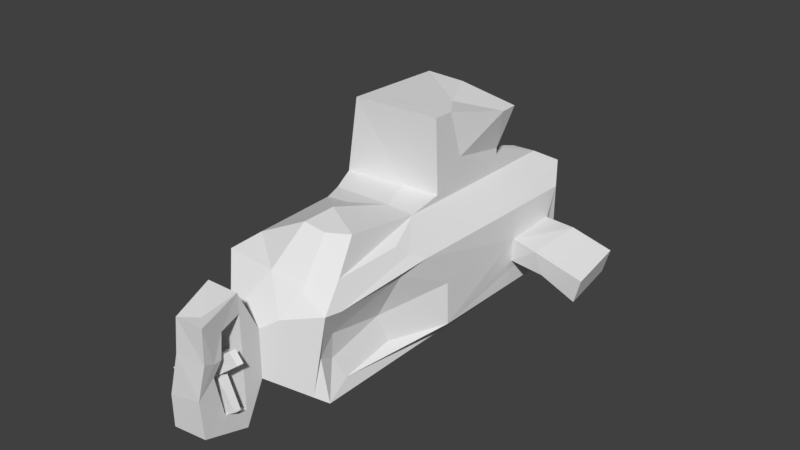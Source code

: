 # Source: submarine_wreck.blend  (saved by Blender 2.77.0; exported with 4.5.12 LTS)
import bpy
from mathutils import Matrix  # noqa: F401  (used for matrix-valued properties, if any)

bpy.ops.wm.read_factory_settings(use_empty=True)
scene = bpy.context.scene
scene.name = 'Scene'

# ---- collections
col_collection_1 = bpy.data.collections.new('Collection 1'); scene.collection.children.link(col_collection_1)

# ---- materials (node trees are filled in below, after node groups)
mat_none = bpy.data.materials.new('None')
mat_none.alpha_threshold = 0.0
mat_none.use_transparent_shadow = False
mat_none.roughness = 0.5

# ---- material node trees

# ---- world
world_world = bpy.data.worlds.new('World'); scene.world = world_world
world_world.color = (0.05088, 0.05088, 0.05088)
world_world.use_sun_shadow = False
world_world.sun_shadow_jitter_overblur = 0.0
world_world.cycles.sampling_method = 'MANUAL'

# ---- meshes
me_cube_001 = bpy.data.meshes.new('Cube.001')
me_cube_001.from_pydata([(-1.261, -22.16, 0.2407), (-2.13, -21.91, 1.794), (-0.7609, -22.09, 1.915), (-2.341, -22.49, 1.717), (-0.9062, -22.75, 1.628), (0.8998, -19.93, -0.2031), (0.2031, -19.93, 0.8998), (0.8733, -22.03, -0.2243), (0.1484, -22.01, 0.7722), (-0.2031, -19.93, -0.8998), (-0.8998, -19.93, 0.2031), (-0.2284, -21.99, -0.8772), (-1.1, -21.89, 0.2279), (0.05228, -22.87, 0.5928), (0.8415, -22.92, -0.2883), (-1.268, -22.48, 0.2137), (-0.2548, -22.66, -0.8344), (0.2031, -24.89, 0.8998), (0.8998, -24.89, -0.2031), (-0.8344, -24.83, 0.2031), (-0.1934, -24.88, -0.8998), (1.323, -22.21, -3.62), (2.374, -22.2, -2.927), (2.333, -22.71, -2.93), (1.291, -22.72, -3.622), (-0.9869, -22.52, 3.397), (-2.159, -22.44, 3.335), (-2.146, -22.97, 3.209), (-0.9677, -23.06, 3.198), (2.94, -22.1, 1.296), (2.186, -22.11, 2.238), (2.07, -22.61, 2.194), (2.804, -22.59, 1.237), (-3.399, -23.12, -0.9184), (-2.792, -22.68, -2.151), (-2.595, -23.26, -2.073), (-3.051, -23.71, -0.8174)], [], [(5, 9, 10, 6), (35, 34, 11, 16), (22, 21, 11, 7), (28, 27, 3, 15, 13, 4), (17, 18, 14, 13), (2, 4, 13, 8), (19, 20, 18, 17), (35, 36, 33, 34), (27, 26, 1, 3), (9, 5, 7, 11), (17, 13, 15, 19), (24, 23, 14, 16), (29, 7, 8, 30), (20, 16, 14, 18), (8, 7, 5, 6), (23, 24, 21, 22), (7, 14, 23, 22), (16, 20, 19, 15), (6, 10, 12, 8), (13, 14, 32, 31), (26, 25, 2, 8, 12, 1), (32, 29, 30, 31), (25, 28, 4, 2), (10, 9, 11, 12), (34, 33, 12, 11), (3, 1, 12, 0, 15), (27, 28, 25, 26), (14, 7, 29, 32), (8, 13, 31, 30), (15, 0, 12, 33, 36), (15, 36, 35, 16), (16, 11, 21, 24)])
_uv = me_cube_001.uv_layers.new(name='UVMap')
_uv.uv.foreach_set('vector', [1.0, 1.0, 0.0, 1.0, 0.0, 0.0, 1.0, 0.0, 1.0, 0.0, 1.0, 1.0, 0.0, 1.0, 0.0, 0.0, 1.0, 0.0, 1.0, 1.0, 0.0, 1.0, 0.0, 0.0, 1.0, 0.0, 1.0, 1.0, 0.5, 1.0, 0.0, 1.0, 0.0, 0.0, 0.5, 0.0, 1.0, 1.0, 0.0, 1.0, 0.0, 0.0, 1.0, 0.0, 0.5, 0.0, 0.5, 1.0, 0.0, 1.0, 0.0, 0.0, 1.0, 0.0, 1.0, 1.0, 0.0, 1.0, 0.0, 0.0, 1.0, 1.0, 0.0, 1.0, 0.0, 0.0, 1.0, 0.0, 1.0, 0.0, 1.0, 1.0, 0.5, 1.0, 0.5, 0.0, 0.0, 1.0, 0.0, 0.0, 1.0, 0.0, 1.0, 1.0, 0.0, 1.0, 0.0, 0.0, 1.0, 0.0, 1.0, 1.0, 1.0, 0.0, 1.0, 1.0, 0.0, 1.0, 0.0, 0.0, 1.0, 1.0, 0.0, 1.0, 0.0, 0.0, 1.0, 0.0, 0.0, 1.0, 0.0, 0.0, 1.0, 0.0, 1.0, 1.0, 1.0, 0.0, 1.0, 1.0, 0.0, 1.0, 0.0, 0.0, 1.0, 1.0, 0.0, 1.0, 0.0, 0.0, 1.0, 0.0, 0.0, 1.0, 0.0, 0.0, 1.0, 0.0, 1.0, 1.0, 1.0, 0.0, 1.0, 1.0, 0.0, 1.0, 0.0, 0.0, 0.0, 1.0, 0.0, 0.0, 1.0, 0.0, 1.0, 1.0, 0.0, 1.0, 0.0, 0.0, 1.0, 0.0, 1.0, 1.0, 1.0, 0.0, 1.0, 1.0, 0.5, 1.0, 0.0, 1.0, 0.0, 0.0, 0.5, 0.0, 0.0, 1.0, 0.0, 0.0, 1.0, 0.0, 1.0, 1.0, 1.0, 0.0, 1.0, 1.0, 0.5, 1.0, 0.5, 0.0, 1.0, 0.0, 1.0, 1.0, 0.0, 1.0, 0.0, 0.0, 1.0, 0.0, 1.0, 1.0, 0.0, 1.0, 0.0, 0.0, 0.5, 0.0, 0.5, 1.0, 0.0, 1.0, 0.0, 0.5, 0.0, 0.0, 1.0, 1.0, 0.0, 1.0, 0.0, 0.0, 1.0, 0.0, 0.0, 1.0, 0.0, 0.0, 1.0, 0.0, 1.0, 1.0, 0.0, 1.0, 0.0, 0.0, 1.0, 0.0, 1.0, 1.0, 0.0, 1.0, 0.0, 0.5, 0.0, 0.0, 1.0, 0.0, 1.0, 1.0, 0.0, 0.0, 1.0, 0.0, 1.0, 1.0, 0.0, 1.0, 0.0, 1.0, 0.0, 0.0, 1.0, 0.0, 1.0, 1.0])
me_cube_001.use_remesh_preserve_volume = False
me_cube_001.use_remesh_preserve_attributes = False
me_cube_001.use_mirror_vertex_groups = False
me_cube_001.update()
me_cube = bpy.data.meshes.new('Cube')
me_cube.from_pydata([(5.478, -6.869, 4.525), (-6.179, 13.0, -0.1988), (4.875, -15.49, -4.988), (4.817, -7.526, 5.314), (3.741, 7.118, 6.927), (3.713, -4.2, 6.4), (3.75, -1.055, 6.966), (2.237, 14.3, 5.469), (-1.283, 12.76, 4.818), (-1.572, 13.73, 3.621), (1.492, 13.08, 6.14), (-0.02289, -12.53, 7.872), (2.157, -12.61, 7.678), (-3.986, -13.31, 6.011), (2.394, -15.52, 4.096), (-6.611, -0.1763, 5.281), (-5.02, 6.931, 6.307), (-6.195, -6.366, 3.864), (-6.638, 4.397, 2.044), (-7.052, -1.418, 3.222), (-7.481, 7.055, 3.615), (-6.734, 6.321, 1.075), (-6.986, 1.276, 2.223), (-5.684, -6.906, -3.937), (-6.741, 7.439, 4.696), (-7.57, 0.3128, 3.757), (-6.612, -12.52, -0.6777), (-6.563, -12.32, 3.72), (-6.149, 3.526, -3.628), (-6.234, 11.57, -1.072), (-6.178, -2.788, -2.985), (3.86, -13.89, 0.1575), (3.829, -14.02, -2.029), (5.0, 15.14, 5.0), (6.324, 12.94, 3.534), (4.904, -2.822, -4.985), (6.249, 13.04, -3.751), (4.596, -13.22, -3.841), (-3.707, 13.0, -6.266), (-0.7106, -12.25, -6.259), (3.75, 13.04, -6.25), (-2.503, -0.4824, -6.615), (-3.794, 7.197, -6.199), (-2.597, -6.427, -6.502), (3.765, -12.29, -6.246), (0.959, 17.07, 3.635), (-1.685, 14.23, 3.215), (-0.4671, -15.78, 4.936), (2.554, -18.11, 2.805), (-5.24, -15.44, 4.986), (1.527, -19.19, 2.177), (4.093, -16.42, -4.278), (-1.496, -19.17, -2.169), (-5.645, -15.38, 1.493), (-0.05664, 18.97, -2.558), (-4.138, 16.36, -0.2378), (-2.928, 18.69, 2.769), (-2.832, 18.47, -2.787), (5.0, 15.14, -5.0), (-5.001, 15.14, -4.999), (2.694, 18.5, -2.687), (-0.2705, 21.24, -0.4989), (-1.028, 21.14, -1.522), (-2.618, 20.14, -0.3792), (-1.364, 21.42, 0.5289), (0.8401, 20.79, 0.7142), (2.467, 18.94, 2.363), (1.175, 20.21, -1.224), (-4.725, 3.243, 11.37), (-5.114, 0.761, 9.917), (0.05181, 11.12, 6.421), (-0.8701, -6.839, 7.119), (0.3789, -9.764, 8.189), (1.453, -4.595, 6.773), (-5.58, 0.8135, 6.553), (-4.046, -4.497, 6.661), (-3.688, -6.059, 6.436), (-5.293, -1.733, 6.814), (1.752, 3.31, 13.36), (-3.683, 7.113, 13.71), (3.76, 0.5252, 13.72), (3.777, 1.851, 9.412), (5.077, 5.949, 12.5), (5.053, 7.556, 12.51), (3.677, 7.179, 8.428), (-4.865, 7.102, 6.918), (-0.1847, 7.221, 13.56), (0.3192, -1.216, 6.949), (3.743, -1.361, 13.74), (1.012, -23.93, 5.212), (1.527, -20.91, -5.691), (-1.527, -20.92, -5.76), (-9.143, 9.119, 0.5192), (-7.832, 10.27, -1.221), (-11.75, 6.875, -2.743), (6.254, -2.754, 0.4848), (3.784, -8.612, -0.8205), (6.483, 6.255, 0.963), (5.277, -7.47, 2.882), (6.277, 11.55, -1.248), (-6.246, 11.46, 1.382), (-6.23, 6.461, -1.287), (-6.232, -6.657, 0.09499), (6.304, 5.61, 3.682), (6.175, -5.378, 3.869), (6.493, 11.48, 1.066), (-12.02, 6.484, -0.9996), (12.39, 11.65, -2.427), (13.17, 11.38, 0.002347), (-12.07, 11.78, -1.347), (-12.36, 11.39, 0.8261), (9.562, 6.223, -1.517), (9.226, 11.38, -1.07), (8.951, 5.919, 0.6492), (9.475, 11.13, 1.124), (-0.1969, -24.01, -4.595), (-1.524, -20.93, 4.289), (1.521, -20.94, 4.312), (1.844, -22.94, 3.914), (-1.526, -20.95, 5.969), (1.489, -20.97, 6.021), (-1.525, -23.05, -3.379), (-1.526, -20.93, -4.056), (-1.511, -25.26, -4.531), (2.072, -24.03, 1.831), (1.562, -25.27, -0.9293), (2.006, -23.3, 1.806), (-1.114, -22.95, 3.85), (-1.502, -23.66, -0.5245), (-1.162, -23.93, 0.5253), (-0.9373, -23.52, 1.335), (-1.528, -25.27, -1.688), (-0.5762, -24.87, 5.097), (-0.7368, -25.04, 2.074), (2.183, -24.98, 2.276), (4.468, -8.241, -3.131), (6.224, -2.555, -3.515), (-5.814, 12.57, 3.102), (1.527, -19.19, -2.175), (12.66, 6.568, -3.166), (-3.751, -12.28, -6.251), (-4.978, -15.47, -5.006), (3.75, 13.03, 6.25), (-4.196, -1.804, 13.75), (-1.518, -19.15, 2.199), (-4.135, 10.97, 6.395), (-6.252, 13.03, -3.748), (-3.875, 13.68, 3.572), (-0.7951, 19.55, 2.506), (4.165, -15.57, -1.145), (4.878, -13.94, 2.487), (13.42, 6.245, -0.7553), (4.23, -13.44, 4.778), (1.526, -25.01, -4.418), (1.522, -22.99, -3.381), (1.527, -20.93, -4.045), (1.777, -23.93, 0.5331), (4.769, -15.56, 2.699), (-4.18, 14.21, 3.18), (3.666, -11.26, 7.47), (-3.388, 12.64, 5.274), (-6.266, -12.28, -3.75), (6.339, 6.322, -1.249), (2.255, -24.97, 5.282), (-1.572, 13.73, 3.621), (-3.916, 13.73, 3.621), (-1.729, 14.25, 3.308), (-4.229, 14.25, 3.308)], [], [(11, 47, 14, 12), (103, 0, 104), (1, 59, 146), (1, 137, 158), (39, 141, 140), (2, 39, 44), (152, 157, 3), (5, 33, 142), (3, 5, 152), (4, 5, 142), (142, 33, 7), (7, 9, 8), (7, 46, 9), (8, 147, 160), (7, 10, 142), (12, 14, 157, 152), (18, 20, 100, 21), (12, 152, 159), (16, 24, 15), (147, 158, 24), (15, 17, 76), (17, 49, 13), (19, 17, 25), (18, 19, 20), (19, 25, 20), (28, 41, 43, 23), (25, 15, 24, 20), (23, 141, 161), (20, 24, 158, 137), (31, 150, 157, 149), (15, 25, 17), (26, 53, 27), (53, 49, 27), (101, 29, 28), (28, 30, 101), (28, 23, 30), (148, 56, 158, 46), (32, 2, 37), (33, 34, 36), (35, 36, 136), (39, 43, 41), (39, 140, 43), (41, 42, 38), (59, 58, 40), (42, 59, 38), (148, 46, 45), (48, 47, 144, 50), (45, 33, 66), (52, 141, 2), (2, 51, 138), (2, 138, 52), (48, 14, 47), (48, 157, 14), (47, 49, 144), (120, 50, 144, 119), (51, 2, 149), (48, 51, 157), (48, 50, 138), (144, 49, 53), (53, 141, 52), (58, 59, 54, 60), (54, 57, 62), (54, 62, 67), (57, 59, 55), (55, 158, 56), (55, 56, 63), (55, 63, 57), (74, 69, 68, 85), (61, 62, 64), (61, 65, 67), (62, 57, 63), (63, 56, 64), (64, 56, 148), (148, 65, 64), (66, 67, 65), (145, 70, 8, 160), (68, 79, 85), (69, 74, 77), (68, 69, 143), (77, 143, 69), (143, 79, 68), (70, 10, 8), (72, 76, 13, 11), (5, 73, 72, 159), (87, 73, 5, 6), (11, 12, 72), (78, 79, 143, 80), (71, 73, 75), (87, 77, 75), (145, 160, 16), (74, 76, 75), (74, 75, 77), (74, 85, 16), (78, 82, 83, 86), (81, 80, 88, 6), (81, 6, 4), (81, 84, 82), (83, 84, 85, 79), (122, 116, 144, 52), (83, 79, 86), (87, 88, 143), (50, 117, 155, 138), (122, 52, 91), (136, 95, 96, 135), (50, 120, 117), (89, 163, 120), (90, 91, 52), (106, 21, 92), (93, 109, 29), (93, 101, 94), (96, 98, 31), (95, 104, 98), (135, 96, 32, 37), (31, 32, 96), (102, 23, 161, 26), (97, 136, 162), (99, 36, 34), (100, 137, 1), (1, 146, 29), (135, 37, 136), (36, 99, 136), (136, 99, 162), (30, 23, 102), (114, 112, 99, 105), (102, 17, 19), (26, 27, 102), (101, 102, 22), (101, 22, 21), (102, 19, 22), (104, 150, 98), (103, 104, 97), (97, 105, 103), (162, 113, 97), (111, 151, 113), (119, 116, 127, 132), (114, 108, 107), (109, 110, 100), (100, 29, 109), (101, 21, 106), (111, 112, 107), (114, 105, 97), (113, 151, 114), (114, 151, 108), (121, 91, 123), (115, 91, 90), (121, 154, 155, 122), (116, 155, 117), (89, 119, 132), (126, 156, 129, 130), (90, 154, 153), (124, 125, 156), (130, 127, 126), (164, 166, 167, 165), (127, 130, 132), (154, 128, 129), (129, 156, 154), (118, 120, 163), (124, 156, 126), (129, 128, 131), (130, 133, 132), (132, 163, 89), (133, 131, 125), (123, 153, 125), (134, 163, 132), (103, 33, 0), (104, 0, 150), (33, 103, 34), (1, 55, 59), (39, 2, 141), (5, 3, 0), (5, 0, 33), (152, 5, 159), (5, 4, 6), (8, 9, 147), (10, 7, 8), (11, 13, 47), (47, 13, 49), (16, 147, 24), (76, 17, 13), (74, 15, 76), (15, 74, 16), (147, 16, 160), (18, 22, 19), (100, 20, 137), (22, 18, 21), (41, 28, 42), (28, 59, 42), (23, 43, 141), (59, 28, 146), (49, 17, 27), (26, 141, 53), (141, 26, 161), (28, 29, 146), (31, 149, 32), (32, 149, 2), (33, 36, 58), (2, 35, 37), (37, 35, 136), (39, 38, 40), (40, 44, 39), (38, 39, 41), (40, 38, 59), (141, 43, 140), (40, 36, 44), (44, 36, 35), (44, 35, 2), (58, 36, 40), (45, 46, 7), (45, 7, 33), (148, 45, 66), (0, 3, 157, 150), (51, 149, 157), (51, 48, 138), (52, 144, 53), (60, 54, 67), (55, 1, 158), (66, 58, 60), (33, 58, 66), (54, 59, 57), (62, 61, 67), (65, 61, 64), (62, 63, 64), (65, 148, 66), (67, 66, 60), (10, 70, 142), (70, 85, 4), (70, 145, 85), (142, 70, 4), (72, 71, 76), (73, 71, 72), (72, 12, 159), (71, 75, 76), (73, 87, 75), (145, 16, 85), (79, 78, 86), (80, 143, 88), (78, 80, 82), (83, 82, 84), (84, 81, 4), (80, 81, 82), (84, 4, 85), (143, 77, 87), (87, 6, 88), (116, 119, 144), (138, 155, 90), (90, 52, 138), (100, 92, 21), (92, 100, 110), (106, 92, 110), (93, 29, 101), (93, 94, 109), (96, 95, 98), (31, 98, 150), (97, 95, 136), (104, 95, 97), (99, 34, 105), (100, 1, 29), (101, 30, 102), (102, 27, 17), (103, 105, 34), (106, 110, 94), (94, 110, 109), (151, 107, 108), (107, 151, 139), (113, 162, 111), (111, 139, 151), (112, 114, 107), (94, 101, 106), (99, 112, 162), (112, 111, 162), (111, 107, 139), (113, 114, 97), (91, 121, 122), (120, 118, 117), (115, 90, 153), (91, 115, 123), (116, 122, 155), (116, 117, 118), (116, 118, 127), (119, 89, 120), (154, 90, 155), (123, 115, 153), (125, 153, 154), (125, 124, 134), (134, 124, 163), (126, 127, 118), (154, 156, 125), (154, 121, 128), (124, 118, 163), (118, 124, 126), (128, 121, 123), (129, 131, 133), (131, 128, 123), (130, 129, 133), (134, 132, 133), (125, 131, 123), (133, 125, 134)])
_k = set([(2, 37), (8, 10), (27, 49), (51, 138), (52, 141), (56, 64), (59, 146), (99, 105), (99, 162), (108, 151), (113, 151), (137, 158), (140, 141), (141, 161), (145, 160), (147, 158), (147, 160), (150, 157), (152, 157), (152, 159), (165, 167), (166, 167)])
me_cube.attributes.new('sharp_edge', 'BOOLEAN', 'EDGE').data.foreach_set('value', [ (min(e.vertices), max(e.vertices)) in _k for e in me_cube.edges])
_uv = me_cube.uv_layers.new(name='UVMap')
_uv.uv.foreach_set('vector', [0.5379, 0.4581, 0.7105, 0.4965, 0.7007, 0.75, 0.5381, 0.75, 0.2806, 0.9944, 0.7269, 0.8257, 0.7273, 0.9432, 0.9869, 0.487, 0.6522, 0.0, 1.0, 0.0, 0.9869, 0.487, 0.9996, 1.0, 0.6548, 0.9845, -4.427e-06, 0.5897, 0.3504, 1.0, -0.0001112, 1.0, 0.349, -2.676e-06, -4.427e-06, 0.5897, 0.0, 0.0, 0.9545, 0.3396, 0.9545, 0.6613, 0.7272, 0.6011, 1.257, -0.1534, 0.0455, 0.6875, 0.0455, 0.1309, 0.7272, 0.6011, 1.257, -0.1534, 0.9545, 0.3396, 4.628e-05, 5.444e-06, 1.257, -0.1534, 0.0455, 0.1309, 0.6577, 1.0, 0.491, 1.0, 0.5084, 0.6845, 0.5084, 0.6845, 0.5327, 0.25, 0.633, 0.25, 0.5084, 0.6845, 0.4899, 0.25, 0.5327, 0.25, 0.633, 0.25, 0.5336, 0.0, 0.6577, 0.0, 0.5084, 0.6845, 0.6559, 0.6996, 0.6577, 1.0, 0.5381, 0.75, 0.7007, 0.75, 0.6978, 1.0, 0.5843, 1.0, 0.358, 0.7783, 0.2647, 0.9761, 0.1049, 0.6682, 0.2872, 0.6707, 0.5381, 0.75, 0.5843, 1.0, 0.4708, 1.0, 0.7297, 0.1916, 0.7272, 0.7543, 0.5, 0.5759, 0.9545, 0.5453, 0.9545, 0.6879, 0.7272, 0.7543, 0.5, 0.5759, 0.2728, 0.9751, 0.2446, 0.1462, 0.2728, 0.9751, 0.0455, 0.6909, 0.0455, 0.3461, 0.5599, 0.897, 0.7393, 0.9812, 0.5, 0.9938, 0.358, 0.7783, 0.5599, 0.897, 0.2647, 0.9761, 0.5599, 0.897, 0.5, 0.9938, 0.2647, 0.9761, 0.3658, 1.018, 0.5, 0.04971, 0.7257, 0.01549, 0.7257, 0.9693, 0.5, 0.9938, 0.5, 0.5759, 0.7272, 0.7543, 0.7272, 0.9686, 0.7257, 0.9693, 0.9514, 0.4972, 0.9514, 1.0, 0.7272, 0.9686, 0.7272, 0.7543, 0.9545, 0.6879, 0.9544, 0.9997, 0.1293, 0.3068, 0.1654, 0.0, 0.3883, 0.0, 0.3512, 0.5037, 0.5, 0.5759, 0.5, 0.9938, 0.2728, 0.9751, 0.04306, 0.3953, 0.3454, 0.6549, 0.006549, 0.9919, 0.3454, 0.6549, 0.3475, 1.0, 0.006549, 0.9919, 0.2881, 0.3362, 0.1039, 0.3302, 0.3864, 0.01463, 0.3864, 0.01463, 0.6107, 0.111, 0.2881, 0.3362, 0.3864, 0.01463, 0.7404, 0.01958, 0.6107, 0.111, 0.1908, 0.3583, 0.2245, 0.0, 0.4909, 0.0, 0.4899, 0.25, 0.111, 0.75, 0.3533, 1.0, 0.05214, 1.0, 0.3206, 0.9878, -1.266e-05, 0.975, 2.15e-08, -6.319e-05, 0.5936, 0.463, 0.0489, 2.701e-07, 0.5785, 0.0, 0.9574, 0.5897, 0.7287, 0.9994, 0.5, 0.9988, 0.9574, 0.5897, 0.9574, 1.0, 0.7287, 0.9994, 0.5, 0.9988, 0.2713, 1.0, 0.04402, 0.9984, 0.4111, -8.182e-05, 0.4111, 1.0, -7.198e-07, 1.0, 0.2743, 0.06331, 0.0486, 0.5, 0.0486, 1.751e-06, 0.1908, 0.3583, 0.4899, 0.25, 0.3049, 0.638, 0.8759, 0.9965, 0.7105, 0.4965, 0.9516, 1.334e-06, 0.9532, 0.9999, 0.3049, 0.638, 0.491, 1.0, 0.1758, 1.0, 1.001, 1.0, 0.3504, 1.0, 0.349, -2.676e-06, 0.349, -2.676e-06, 0.5108, 0.0, 1.0, 7.804e-08, 0.349, -2.676e-06, 1.0, 1.0, 1.001, 1.0, 0.8759, 0.9965, 0.7007, 0.75, 0.7105, 0.4965, 0.8759, 0.9965, 0.6978, 1.0, 0.7007, 0.75, 0.7105, 0.4965, 0.6888, -0.0007597, 0.9516, 1.334e-06, 0.9999, 9.331e-05, 1.768e-08, 2.171e-07, -3.783e-06, 1.0, 0.9993, 0.9905, 0.5108, 0.9955, 0.3533, 1.0, 0.3512, 0.5037, 0.8127, -7.066e-06, 0.5108, 0.9955, 0.3883, 0.0, 0.8127, -7.066e-06, 1.0, 4.393e-07, 1.0, 1.0, 0.9962, 1.0, 0.3475, 1.0, 0.3454, 0.6549, 0.3454, 0.6549, 0.3525, -1.815e-05, 1.001, -9.515e-05, 0.4111, 1.0, 0.4111, -8.182e-05, 0.828, 0.5081, 0.7892, 0.9999, 0.828, 0.5081, 0.7725, 0.003127, 0.9548, 0.04509, 0.828, 0.5081, 0.9548, 0.04509, 0.9455, 1.0, 0.2679, -0.02708, 0.6522, 0.0, 0.5143, 0.4724, 0.5143, 0.4724, 0.6548, 0.9845, 0.318, 0.9976, 0.5143, 0.4724, 0.318, 0.9976, 0.2307, 0.5566, 0.5143, 0.4724, 0.2307, 0.5566, 0.2679, -0.02708, 0.5931, 0.0544, 0.7452, 0.4096, 0.392, 0.6998, -0.0003138, 0.0004419, 0.6148, 0.5729, 0.9555, 0.1315, 1.0, 0.959, 0.6148, 0.5729, 0.1752, 0.9916, 0.0, 0.1085, 0.04331, 0.1562, 0.2679, -0.02708, 0.2307, 0.5566, 0.2307, 0.5566, 0.318, 0.9976, 0.06187, 0.9685, 0.05333, 0.0, 0.2245, 0.0, 0.1908, 0.3583, 0.1908, 0.3583, 0.04073, 0.8286, 0.05333, 0.0, 0.7259, 0.9052, 0.9519, 0.1107, 0.9631, 0.9881, 0.7717, 0.0, 0.751, 0.4872, 0.633, 0.25, 0.6577, 0.0, 0.392, 0.6998, 0.002586, 0.9992, -0.0003138, 0.0004419, 0.7452, 0.4096, 0.5931, 0.0544, 1.0, 0.002841, 0.392, 0.6998, 0.7452, 0.4096, 0.9993, 0.998, 1.0, 0.002841, 0.9993, 0.998, 0.7452, 0.4096, 0.9993, 0.998, 0.002586, 0.9992, 0.392, 0.6998, 0.751, 0.4872, 0.6559, 0.6996, 0.633, 0.25, 0.4011, 0.553, 0.3567, 0.0, 0.5837, 0.0325, 0.5379, 0.4581, 0.2297, 1.0, 0.1816, 0.7489, 0.4011, 0.553, 0.4708, 1.0, 0.0394, 0.4581, 0.1816, 0.7489, 0.2297, 1.0, 0.0394, 1.0, 0.5379, 0.4581, 0.5381, 0.75, 0.4011, 0.553, 0.6576, 0.5484, 0.0003697, 0.9974, 0.005827, 0.0006831, 0.9991, 0.2462, 0.2805, 0.3848, 0.1816, 0.7489, 0.16, 0.04897, 0.0394, 0.4581, 0.0394, 0.0, 0.16, 0.04897, 0.9705, 0.08499, 0.9545, 0.1309, 0.7297, 0.1916, 0.5931, 0.0544, 0.2446, 0.1462, 0.09224, 0.04331, 0.5931, 0.0544, 0.09224, 0.04331, 0.05448, 0.006973, 0.5931, 0.0544, 1.0, 0.000489, 0.7297, 0.1916, 0.6576, 0.5484, 1.001, 0.75, 0.9991, 1.0, 0.4104, 1.0, 0.622, 0.3561, -0.001685, 0.2462, 0.001327, 0.0, 0.9929, -5.047e-08, 0.622, 0.3561, 0.9929, -5.047e-08, 1.0, 1.0, 0.622, 0.3561, 0.75, 0.9997, -0.000894, 0.75, 0.0008675, 0.9922, 0.000475, 0.25, 1.0, 0.000489, 1.0, 0.9995, 0.1651, 2.196e-07, 0.8349, 1.009e-05, 0.9962, 1.0, 1.389e-07, 1.0, 0.0008675, 0.9922, 1.0, 0.9995, 0.5896, 1.0, 0.9276, 0.4952, 0.001455, 0.9987, 0.002339, 0.004075, 1.0, 4.393e-07, 0.835, 1.0, 0.165, 1.0, -5.71e-07, -7.302e-07, 0.1651, 2.196e-07, 1.389e-07, 1.0, 0.0, 0.00164, 0.5945, 0.947, 0.6201, 0.4368, 0.7861, 0.6093, 0.7859, 0.9173, 1.0, 4.393e-07, 0.9987, 0.9946, 0.835, 1.0, 0.612, 0.359, 0.9861, 0.01456, 0.9987, 0.9946, 0.002003, 0.9988, 0.001218, 0.0004241, 1.001, -9.515e-05, 0.9983, 0.9701, 0.0003588, 0.9954, 0.4658, 0.521, 0.348, 0.6225, 0.9969, 1.0, 0.0, 0.9967, 0.348, 0.6225, 7.749e-05, 0.0, 0.9992, 0.0293, 0.7861, 0.6093, 0.7863, 0.1093, 0.9522, 0.4503, 0.6201, 0.4368, 0.6921, 0.026, 0.7863, 0.1093, 0.7859, 0.9173, 0.7861, 0.6093, 0.952, 0.7499, 0.9519, 0.9997, 0.9522, 0.4503, 0.952, 0.7499, 0.7861, 0.6093, 0.781, 0.5486, 0.7404, 0.01958, 0.9525, 0.0003, 0.9523, 0.3779, 0.2882, 0.3309, 0.5945, 0.947, 0.2878, 0.6687, 0.1033, 0.6691, 0.04747, 0.9999, 0.04794, 0.02625, 0.1049, 0.6682, 0.04744, 1.0, 0.04698, 0.4979, 0.04698, 0.4979, 0.04816, 0.0006414, 0.1039, 0.3302, 0.7859, 0.9173, 0.9519, 0.9997, 0.5945, 0.947, 0.04747, 0.9999, 0.1033, 0.6691, 0.5945, 0.947, 0.5945, 0.947, 0.1033, 0.6691, 0.2878, 0.6687, 0.6107, 0.111, 0.7404, 0.01958, 0.781, 0.5486, 0.6482, 1.005, 0.5118, -0.004309, 1.0, 0.002684, 1.0, 0.9963, 0.781, 0.5486, 0.7393, 0.9812, 0.5599, 0.897, 0.9523, 0.3779, 0.9519, 0.9916, 0.781, 0.5486, 0.2881, 0.3362, 0.781, 0.5486, 0.4709, 0.7965, 0.2881, 0.3362, 0.4709, 0.7965, 0.2872, 0.6707, 0.781, 0.5486, 0.5599, 0.897, 0.4709, 0.7965, 0.6921, 0.026, 0.9525, 0.0003, 0.7863, 0.1093, 0.3159, 0.1002, 0.6921, 0.026, 0.2882, 0.3309, 0.2882, 0.3309, 0.1037, 0.3311, 0.3159, 0.1002, 0.9976, 0.9966, 0.7113, -2.941e-05, 1.0, 0.002594, 0.4883, 0.9972, 9.835e-07, 0.0, 0.7113, -2.941e-05, 0.9993, 0.9905, 1.344e-05, 1.002, 0.00875, 0.001027, 0.9837, 0.008158, 0.6482, 1.005, 0.0, 1.0, 4.607e-05, 0.01117, 0.997, 0.001954, 0.9991, 0.998, 0.0, 0.9888, 0.0, 0.9888, 0.0, 0.0004486, 0.997, 0.001954, 0.0001039, 0.9813, 0.0003655, -0.001157, 0.9983, 4.464e-05, 0.4883, 0.0002527, 0.5289, 0.9699, -0.0001049, 0.9754, 0.6543, 0.01683, 1.0, 0.001932, 1.0, 0.9981, 0.711, 0.9945, 9.835e-07, 1.0, 0.6543, 0.01683, 0.6543, 0.01683, 9.835e-07, 1.0, -8.941e-08, -6.97e-07, 1.0, -0.0009144, 0.0, 0.996, 0.0, 0.0, 0.5634, 0.3741, 0.9996, 0.9981, 0.0007183, 0.9976, 0.9954, 1.001, 0.0, 1.001, 0.0, -0.0006647, 0.9984, -0.001866, 0.9655, 1.0, 0.03442, 0.0, 0.9656, 2.712e-06, 0.612, 0.359, 2.276e-05, 0.9954, 0.02157, 0.02203, 0.7181, 0.9801, 0.481, 0.9625, 0.4998, 0.004227, 0.6982, -0.0002279, 1.0, 0.9988, 5.107e-05, 0.3142, 1.0, 0.07261, 0.6681, 0.44, 0.3578, 1.003, 0.4781, 0.2177, 0.6982, -0.0002279, 0.9601, 0.0, 0.7181, 0.9801, 0.5327, 0.25, 0.491, 0.25, 0.491, 0.0, 0.5327, 0.0, 0.8213, 0.9886, 0.6449, 0.8168, 0.9531, 0.04154, 0.02218, 1.0, 0.2958, 5.665e-05, 0.4998, 0.004227, 0.4998, 0.004227, 0.481, 0.9625, 0.02218, 1.0, 0.8305, 0.01094, 0.9642, 0.03328, 0.9649, 0.9723, 0.6681, 0.44, 0.4781, 0.2177, 0.6504, 0.1306, 0.5002, 0.7594, 0.3596, 0.8047, 0.273, -0.000236, 0.6449, 0.8168, 0.6972, 0.001558, 0.9531, 0.04154, 0.02157, 0.02203, 0.9861, 0.01456, 0.612, 0.359, 0.6989, 0.9993, 0.2712, 0.9978, 0.3602, -0.001328, 0.04233, 0.9848, 0.04233, 0.0, 0.3602, -0.001328, 0.7288, 0.01434, 0.9577, 0.01466, 0.9577, 0.9771, 0.2806, 0.9944, 0.0455, 0.6875, 0.7269, 0.8257, 0.7273, 0.9432, 0.7269, 0.8257, 0.9545, 0.8529, 0.0455, 0.6875, 0.2806, 0.9944, 0.0455, 1.0, 0.9869, 0.487, 0.5143, 0.4724, 0.6522, 0.0, -4.427e-06, 0.5897, 0.349, -2.676e-06, 0.3504, 1.0, 1.257, -0.1534, 0.7272, 0.6011, 0.7269, 0.8257, 1.257, -0.1534, 0.7269, 0.8257, 0.0455, 0.6875, 0.9545, 0.3396, 1.257, -0.1534, 0.9593, 0.1171, 1.257, -0.1534, 4.628e-05, 5.444e-06, 0.9929, -5.047e-08, 0.633, 0.25, 0.5327, 0.25, 0.5336, 0.0, 0.6559, 0.6996, 0.5084, 0.6845, 0.633, 0.25, 0.5379, 0.4581, 0.5837, 0.0325, 0.7105, 0.4965, 0.7105, 0.4965, 0.5837, 0.0325, 0.6888, -0.0007597, 0.7297, 0.1916, 0.9545, 0.5453, 0.7272, 0.7543, 0.2446, 0.1462, 0.2728, 0.9751, 0.0455, 0.3461, 0.5931, 0.0544, 0.5, 0.5759, 0.2446, 0.1462, 0.5, 0.5759, 0.5931, 0.0544, 0.7297, 0.1916, 0.9545, 0.5453, 0.7297, 0.1916, 0.9545, 0.1309, 0.358, 0.7783, 0.4709, 0.7965, 0.5599, 0.897, 0.1049, 0.6682, 0.2647, 0.9761, 0.04744, 1.0, 0.4709, 0.7965, 0.358, 0.7783, 0.2872, 0.6707, 0.5, 0.04971, 0.3658, 1.018, 0.2743, 0.06331, 0.3658, 1.018, 0.0486, 0.5, 0.2743, 0.06331, 0.7257, 0.9693, 0.7257, 0.01549, 0.9514, 0.4972, 0.0486, 0.5, 0.3658, 1.018, 0.0486, 1.0, 0.0455, 0.6909, 0.2728, 0.9751, 0.0456, 0.9945, 0.04306, 0.3953, 0.3525, -1.815e-05, 0.3454, 0.6549, 0.3525, -1.815e-05, 0.04306, 0.3953, 0.0, 0.0, 0.3864, 0.01463, 0.1039, 0.3302, 0.04816, 0.0006414, 0.1293, 0.3068, 0.3512, 0.5037, 0.111, 0.75, 0.111, 0.75, 0.3512, 0.5037, 0.3533, 1.0, 0.3206, 0.9878, 2.15e-08, -6.319e-05, 0.3206, 0.0148, 0.9511, 0.5061, 0.5936, 0.463, 0.95, 0.07487, 0.95, 0.07487, 0.5936, 0.463, 0.5785, 0.0, 0.9574, 0.5897, 0.04402, 0.9984, 0.04257, -2.593e-05, 0.04257, -2.593e-05, 0.9574, 0.0, 0.9574, 0.5897, 0.04402, 0.9984, 0.9574, 0.5897, 0.5, 0.9988, -7.198e-07, 1.0, 1.225e-06, 2.086e-07, 0.4111, -8.182e-05, 0.9514, 0.4972, 0.7257, 0.01549, 0.9514, -0.0001583, 0.0489, 1.0, 0.0489, 2.701e-07, 0.9515, 1.0, 0.9515, 1.0, 0.0489, 2.701e-07, 0.5936, 0.463, 0.9515, 1.0, 0.5936, 0.463, 0.9511, 0.5061, 0.0489, 0.5, 0.0489, 2.701e-07, 0.0489, 1.0, 0.3049, 0.638, 0.4899, 0.25, 0.5084, 0.6845, 0.3049, 0.638, 0.5084, 0.6845, 0.491, 1.0, 0.1908, 0.3583, 0.3049, 0.638, 0.1758, 1.0, 0.7269, 0.8257, 0.7272, 0.6011, 0.9545, 0.6613, 0.9545, 0.8529, 0.5108, 0.9955, 0.3512, 0.5037, 0.3883, 0.0, 0.5108, 0.9955, 0.8127, -7.066e-06, 1.0, 1.0, 1.001, -9.515e-05, 0.9962, 1.0, 0.3454, 0.6549, 0.7892, 0.9999, 0.828, 0.5081, 0.9455, 1.0, 0.5143, 0.4724, 0.9869, 0.487, 0.6548, 0.9845, 0.7259, 0.9052, 0.3206, 0.0148, 0.7225, 0.01488, 0.3206, 0.9878, 0.3206, 0.0148, 0.7259, 0.9052, 0.828, 0.5081, 0.4111, -8.182e-05, 0.7725, 0.003127, 0.9555, 0.1315, 0.6148, 0.5729, 0.0, 0.1085, 0.1752, 0.9916, 0.6148, 0.5729, 1.0, 0.959, 0.04331, 0.1562, 0.2307, 0.5566, 0.06187, 0.9685, 0.04073, 0.8286, 0.1908, 0.3583, 0.1758, 1.0, 0.9519, 0.1107, 0.7259, 0.9052, 0.7225, 0.01488, 0.6559, 0.6996, 0.751, 0.4872, 0.6577, 1.0, 0.751, 0.4872, 0.9826, -8.91e-08, 0.9828, 1.0, 0.751, 0.4872, 0.7717, 0.0, 0.9826, -8.91e-08, 0.6577, 1.0, 0.751, 0.4872, 0.9828, 1.0, 0.4011, 0.553, 0.2805, 0.3848, 0.3567, 0.0, 0.1816, 0.7489, 0.2805, 0.3848, 0.4011, 0.553, 0.4011, 0.553, 0.5381, 0.75, 0.4708, 1.0, 0.2805, 0.3848, 0.16, 0.04897, 0.3567, 0.0, 0.1816, 0.7489, 0.0394, 0.4581, 0.16, 0.04897, 0.9705, 0.08499, 0.7297, 0.1916, 1.0, 0.000489, 0.0003697, 0.9974, 0.6576, 0.5484, 0.4104, 1.0, 0.9991, 0.2462, 0.005827, 0.0006831, 0.9987, 0.0, 0.6576, 0.5484, 0.9991, 0.2462, 1.001, 0.75, 0.008589, 1.0, -0.000894, 0.75, 0.75, 0.9997, 0.75, 0.9997, 0.622, 0.3561, 1.0, 1.0, -0.001685, 0.2462, 0.622, 0.3561, -0.000894, 0.75, 0.000475, 0.25, 4.628e-05, 5.444e-06, 1.0, 0.000489, 0.002339, 0.004075, 0.9972, 0.0, 0.9276, 0.4952, 0.9276, 0.4952, 0.9929, 1.0, 0.001455, 0.9987, 0.8349, 1.009e-05, 1.0, 0.0006202, 0.9962, 1.0, -5.71e-07, -7.302e-07, 0.165, 1.0, 0.002003, 0.9988, 0.002003, 0.9988, 1.001, -9.515e-05, 1.0, 1.0, 0.0003185, 0.009704, 0.4658, 0.521, 0.0003588, 0.9954, 0.4658, 0.521, 0.0003185, 0.009704, 0.9991, 0.0, 0.9983, 0.9701, 0.4658, 0.521, 0.9991, 0.0, 0.348, 0.6225, 0.0, 0.9967, 7.749e-05, 0.0, 0.348, 0.6225, 0.9992, 0.0293, 0.9969, 1.0, 0.7861, 0.6093, 0.6201, 0.4368, 0.7863, 0.1093, 0.9522, 0.4503, 0.7863, 0.1093, 0.9525, 0.0003, 0.2882, 0.3309, 0.6201, 0.4368, 0.5945, 0.947, 0.6921, 0.026, 0.6201, 0.4368, 0.2882, 0.3309, 0.1033, 0.6691, 0.04794, 0.02625, 0.1037, 0.3311, 0.1049, 0.6682, 0.04698, 0.4979, 0.1039, 0.3302, 0.2881, 0.3362, 0.6107, 0.111, 0.781, 0.5486, 0.781, 0.5486, 0.9519, 0.9916, 0.7393, 0.9812, 0.3159, 0.1002, 0.1037, 0.3311, 0.04794, 0.02625, 0.97, 1.0, 9.539e-05, 0.998, 0.9992, 0.0293, 0.9931, 0.02254, 9.539e-05, 0.998, -4.464e-06, 0.001716, 1.0, 0.0, -0.0001049, 0.9754, -8.941e-08, -6.97e-07, -0.0001049, 0.9754, 1.0, 0.0, 1.0, 0.9994, 0.7113, -2.941e-05, 0.9976, 0.9966, 0.4883, 0.9972, 0.4883, 0.9972, 0.0, 0.9994, 9.835e-07, 0.0, 0.5118, -0.004309, 0.6482, 1.005, 4.607e-05, 0.01117, 0.9992, 0.9772, 0.0001039, 0.9813, 0.9983, 4.464e-05, 1.0, 0.9994, 0.5289, 0.9699, 0.9976, 0.0004737, 0.5289, 0.9699, 0.4883, 0.0002527, 0.9976, 0.0004737, 0.4883, 0.0002527, -0.0001049, 0.9754, 0.0, 0.0, 0.711, 0.9945, 0.6543, 0.01683, 1.0, 0.9981, 0.0, 0.996, 1.0, -0.0009144, 0.9984, -0.001866, 0.0001398, 0.991, 0.9952, 2.66e-05, 0.9998, 0.9944, 0.5634, 0.3741, 0.0007183, 0.9976, 0.0, 0.06384, 0.9996, 0.9981, 0.5634, 0.3741, 0.9848, 0.04765, 0.9655, 1.0, 0.03442, 0.9984, 0.03442, 0.0, 1.0, 1.002, 0.0001437, 0.9945, 0.01028, 0.0001483, 1.0, 1.002, 0.01028, 0.0001483, 1.0, 0.0, 2.276e-05, 0.9954, 0.612, 0.359, 0.9987, 0.9946, 0.0, 1.001, 1.0, 0.9988, 0.0, 1.001, 0.9848, 0.04765, 0.5634, 0.3741, 0.0, 0.06384, 0.3578, 1.003, 0.03485, 0.8808, 0.1667, -0.0009984, 0.3578, 1.003, 0.6681, 0.44, 0.7324, 0.9984, 0.7324, 0.9984, 0.6681, 0.44, 0.9649, 0.9723, 0.7181, 0.9801, 0.9601, 0.0, 0.9759, 0.9897, 0.1667, -0.0009984, 0.4781, 0.2177, 0.3578, 1.003, 0.02218, 1.0, 0.02408, 0.004581, 0.2958, 5.665e-05, 0.6681, 0.44, 0.8305, 0.01094, 0.9649, 0.9723, 0.8305, 0.01094, 0.6681, 0.44, 0.6504, 0.1306, 0.3596, 0.8047, 0.1757, 0.9997, 0.04605, 0.09432, 0.5002, 0.7594, 0.273, -0.000236, 0.6972, 0.001558, 0.273, -0.000236, 0.3596, 0.8047, 0.04605, 0.09432, 0.6449, 0.8168, 0.5002, 0.7594, 0.6972, 0.001558, 0.7288, 0.01434, 0.9577, 0.9771, 0.6989, 0.9993, 0.3602, -0.001328, 0.2712, 0.9978, 0.04233, 0.9848, 0.6989, 0.9993, 0.3602, -0.001328, 0.7288, 0.01434])
me_cube.materials.append(mat_none)
me_cube.use_remesh_preserve_volume = False
me_cube.use_remesh_preserve_attributes = False
me_cube.use_mirror_vertex_groups = False
me_cube.update()
me_cube.normals_split_custom_set([tuple(v) for v in zip(*[iter([0.1628, -0.7194, 0.6752, 0.1628, -0.7194, 0.6752, 0.1628, -0.7194, 0.6752, 0.1628, -0.7194, 0.6752, 0.68, 0.004479, 0.7332, 0.68, 0.004479, 0.7332, 0.68, 0.004479, 0.7332, -0.8535, 0.5206, 0.02228, -0.8535, 0.5206, 0.02228, -0.8535, 0.5206, 0.02228, -0.7031, 0.691, 0.1679, -0.7031, 0.691, 0.1679, -0.7031, 0.691, 0.1679, 0.000175, -0.3635, -0.9316, 0.000175, -0.3635, -0.9316, 0.000175, -0.3635, -0.9316, -0.0002437, -0.3655, -0.9308, -0.0002437, -0.3655, -0.9308, -0.0002437, -0.3655, -0.9308, 0.9222, -0.1247, 0.3661, 0.9222, -0.1247, 0.3661, 0.9222, -0.1247, 0.3661, 0.7032, 0.004669, 0.711, 0.7032, 0.004669, 0.711, 0.7032, 0.004669, 0.711, 0.476, -0.1261, 0.8704, 0.476, -0.1261, 0.8704, 0.476, -0.1261, 0.8704, 1.0, -0.002229, -0.006229, 1.0, -0.002229, -0.006229, 1.0, -0.002229, -0.006229, -0.01084, 0.5156, 0.8567, -0.01084, 0.5156, 0.8567, -0.01084, 0.5156, 0.8567, -0.4057, 0.6608, 0.6314, -0.4057, 0.6608, 0.6314, -0.4057, 0.6608, 0.6314, -0.437, 0.5052, 0.7441, -0.437, 0.5052, 0.7441, -0.437, 0.5052, 0.7441, 0.06097, 0.8604, 0.506, 0.06097, 0.8604, 0.506, 0.06097, 0.8604, 0.506, -0.03216, 0.4967, 0.8673, -0.03216, 0.4967, 0.8673, -0.03216, 0.4967, 0.8673, 0.4763, -0.6239, 0.6196, 0.4763, -0.6239, 0.6196, 0.4763, -0.6239, 0.6196, 0.4763, -0.6239, 0.6196, -0.957, 0.02605, -0.2889, -0.957, 0.02605, -0.2889, -0.957, 0.02605, -0.2889, -0.957, 0.02605, -0.2889, 0.5848, -0.5662, 0.581, 0.5848, -0.5662, 0.581, 0.5848, -0.5662, 0.581, -0.6755, 0.04489, 0.736, -0.6755, 0.04489, 0.736, -0.6755, 0.04489, 0.736, -0.442, 0.3518, 0.8251, -0.442, 0.3518, 0.8251, -0.442, 0.3518, 0.8251, -0.6885, -0.2055, 0.6955, -0.6885, -0.2055, 0.6955, -0.6885, -0.2055, 0.6955, -0.657, 0.02409, 0.7535, -0.657, 0.02409, 0.7535, -0.657, 0.02409, 0.7535, -0.9423, -0.1983, -0.2697, -0.9423, -0.1983, -0.2697, -0.9423, -0.1983, -0.2697, -0.898, -0.02509, -0.4392, -0.898, -0.02509, -0.4392, -0.898, -0.02509, -0.4392, -0.7268, -0.004912, -0.6869, -0.7268, -0.004912, -0.6869, -0.7268, -0.004912, -0.6869, -0.6378, -0.005144, -0.7702, -0.6378, -0.005144, -0.7702, -0.6378, -0.005144, -0.7702, -0.6378, -0.005144, -0.7702, -0.8369, 0.02518, 0.5469, -0.8369, 0.02518, 0.5469, -0.8369, 0.02518, 0.5469, -0.8369, 0.02518, 0.5469, -0.6412, 0.0428, -0.7662, -0.6412, 0.0428, -0.7662, -0.6412, 0.0428, -0.7662, -0.6276, 0.3322, 0.7041, -0.6276, 0.3322, 0.7041, -0.6276, 0.3322, 0.7041, -0.6276, 0.3322, 0.7041, 0.9579, 0.1399, -0.2508, 0.9579, 0.1399, -0.2508, 0.9579, 0.1399, -0.2508, 0.9579, 0.1399, -0.2508, -0.8578, -0.1688, 0.4856, -0.8578, -0.1688, 0.4856, -0.8578, -0.1688, 0.4856, -0.9527, -0.3031, 0.02425, -0.9527, -0.3031, 0.02425, -0.9527, -0.3031, 0.02425, -0.93, -0.353, 0.1022, -0.93, -0.353, 0.1022, -0.93, -0.353, 0.1022, -0.9994, 0.000747, -0.03561, -0.9994, 0.000747, -0.03561, -0.9994, 0.000747, -0.03561, -0.9994, 0.0009432, -0.03585, -0.9994, 0.0009432, -0.03585, -0.9994, 0.0009432, -0.03585, -0.9362, -0.03134, -0.35, -0.9362, -0.03134, -0.35, -0.9362, -0.03134, -0.35, 0.02869, 0.1074, 0.9938, 0.02869, 0.1074, 0.9938, 0.02869, 0.1074, 0.9938, 0.02869, 0.1074, 0.9938, 0.9292, -0.06935, 0.363, 0.9292, -0.06935, 0.363, 0.9292, -0.06935, 0.363, 0.8561, 0.5168, -0.001969, 0.8561, 0.5168, -0.001969, 0.8561, 0.5168, -0.001969, 0.7451, -0.01128, -0.6668, 0.7451, -0.01128, -0.6668, 0.7451, -0.01128, -0.6668, 0.06703, -0.01992, -0.9976, 0.06703, -0.01992, -0.9976, 0.06703, -0.01992, -0.9976, -0.002525, -0.04252, -0.9991, -0.002525, -0.04252, -0.9991, -0.002525, -0.04252, -0.9991, -0.3377, -0.005793, -0.9412, -0.3377, -0.005793, -0.9412, -0.3377, -0.005793, -0.9412, -0.0001302, 0.511, -0.8596, -0.0001302, 0.511, -0.8596, -0.0001302, 0.511, -0.8596, -0.6976, 0.002196, -0.7164, -0.6976, 0.002196, -0.7164, -0.6976, 0.002196, -0.7164, -0.34, 0.1798, 0.9231, -0.34, 0.1798, 0.9231, -0.34, 0.1798, 0.9231, 0.03938, -0.6135, 0.7887, 0.03938, -0.6135, 0.7887, 0.03938, -0.6135, 0.7887, 0.03938, -0.6135, 0.7887, -0.007331, 0.5663, 0.8242, -0.007331, 0.5663, 0.8242, -0.007331, 0.5663, 0.8242, -0.0002249, -0.6083, -0.7937, -0.0002249, -0.6083, -0.7937, -0.0002249, -0.6083, -0.7937, 0.025, -0.6193, -0.7847, 0.025, -0.6193, -0.7847, 0.025, -0.6193, -0.7847, -0.006188, -0.6017, -0.7987, -0.006188, -0.6017, -0.7987, -0.006188, -0.6017, -0.7987, 0.2901, -0.4134, 0.8631, 0.2901, -0.4134, 0.8631, 0.2901, -0.4134, 0.8631, 0.4663, -0.3722, 0.8026, 0.4663, -0.3722, 0.8026, 0.4663, -0.3722, 0.8026, -0.03585, -0.6232, 0.7812, -0.03585, -0.6232, 0.7812, -0.03585, -0.6232, 0.7812, 0.007236, 0.9052, 0.4249, 0.007236, 0.9052, 0.4249, 0.007236, 0.9052, 0.4249, 0.007236, 0.9052, 0.4249, 0.808, -0.5729, 0.1377, 0.808, -0.5729, 0.1377, 0.808, -0.5729, 0.1377, 0.7547, -0.656, 0.008192, 0.7547, -0.656, 0.008192, 0.7547, -0.656, 0.008192, 0.7273, -0.6864, -0.0003466, 0.7273, -0.6864, -0.0003466, 0.7273, -0.6864, -0.0003466, -0.6784, -0.7316, 0.0672, -0.6784, -0.7316, 0.0672, -0.6784, -0.7316, 0.0672, -0.7025, -0.7088, -0.06326, -0.7025, -0.7088, -0.06326, -0.7025, -0.7088, -0.06326, 0.01171, 0.5479, -0.8365, 0.01171, 0.5479, -0.8365, 0.01171, 0.5479, -0.8365, 0.01171, 0.5479, -0.8365, -0.003143, 0.4309, -0.9024, -0.003143, 0.4309, -0.9024, -0.003143, 0.4309, -0.9024, 0.3263, 0.5236, -0.787, 0.3263, 0.5236, -0.787, 0.3263, 0.5236, -0.787, -0.8428, 0.5381, 0.0141, -0.8428, 0.5381, 0.0141, -0.8428, 0.5381, 0.0141, -0.946, 0.2796, 0.1641, -0.946, 0.2796, 0.1641, -0.946, 0.2796, 0.1641, -0.9235, 0.3748, 0.08144, -0.9235, 0.3748, 0.08144, -0.9235, 0.3748, 0.08144, -0.9165, 0.3625, -0.169, -0.9165, 0.3625, -0.169, -0.9165, 0.3625, -0.169, -0.9872, 0.09823, 0.1259, -0.9872, 0.09823, 0.1259, -0.9872, 0.09823, 0.1259, -0.9872, 0.09823, 0.1259, 0.03725, 0.9907, -0.1308, 0.03725, 0.9907, -0.1308, 0.03725, 0.9907, -0.1308, 0.5182, 0.8398, -0.1619, 0.5182, 0.8398, -0.1619, 0.5182, 0.8398, -0.1619, -0.672, 0.6358, -0.3796, -0.672, 0.6358, -0.3796, -0.672, 0.6358, -0.3796, -0.7681, 0.6071, 0.2036, -0.7681, 0.6071, 0.2036, -0.7681, 0.6071, 0.2036, -0.1895, 0.6855, 0.703, -0.1895, 0.6855, 0.703, -0.1895, 0.6855, 0.703, 0.1557, 0.7396, 0.6548, 0.1557, 0.7396, 0.6548, 0.1557, 0.7396, 0.6548, 0.7736, 0.6313, -0.05536, 0.7736, 0.6313, -0.05536, 0.7736, 0.6313, -0.05536, 0.02539, 0.6382, 0.7695, 0.02539, 0.6382, 0.7695, 0.02539, 0.6382, 0.7695, 0.02539, 0.6382, 0.7695, -0.9727, 0.1593, 0.1689, -0.9727, 0.1593, 0.1689, -0.9727, 0.1593, 0.1689, -0.986, -0.09731, 0.1352, -0.986, -0.09731, 0.1352, -0.986, -0.09731, 0.1352, -0.9706, 0.01185, 0.2402, -0.9706, 0.01185, 0.2402, -0.9706, 0.01185, 0.2402, -0.9807, -0.1208, 0.1538, -0.9807, -0.1208, 0.1538, -0.9807, -0.1208, 0.1538, -0.9434, 0.05565, 0.3269, -0.9434, 0.05565, 0.3269, -0.9434, 0.05565, 0.3269, -0.4281, 0.429, 0.7954, -0.4281, 0.429, 0.7954, -0.4281, 0.429, 0.7954, -0.4214, -0.03771, 0.9061, -0.4214, -0.03771, 0.9061, -0.4214, -0.03771, 0.9061, -0.4214, -0.03771, 0.9061, 0.2234, 0.1744, 0.959, 0.2234, 0.1744, 0.959, 0.2234, 0.1744, 0.959, 0.2234, 0.1744, 0.959, 0.07183, -0.1007, 0.9923, 0.07183, -0.1007, 0.9923, 0.07183, -0.1007, 0.9923, 0.07183, -0.1007, 0.9923, 0.08308, -0.1256, 0.9886, 0.08308, -0.1256, 0.9886, 0.08308, -0.1256, 0.9886, 0.03245, 0.03837, 0.9987, 0.03245, 0.03837, 0.9987, 0.03245, 0.03837, 0.9987, 0.03245, 0.03837, 0.9987, -0.01706, 0.1696, 0.9854, -0.01706, 0.1696, 0.9854, -0.01706, 0.1696, 0.9854, -0.01803, -0.06361, 0.9978, -0.01803, -0.06361, 0.9978, -0.01803, -0.06361, 0.9978, -0.9286, 0.21, -0.3059, -0.9286, 0.21, -0.3059, -0.9286, 0.21, -0.3059, -0.908, -0.2557, 0.332, -0.908, -0.2557, 0.332, -0.908, -0.2557, 0.332, -0.4195, -0.1395, -0.897, -0.4195, -0.1395, -0.897, -0.4195, -0.1395, -0.897, -0.9709, 0.09772, 0.2186, -0.9709, 0.09772, 0.2186, -0.9709, 0.09772, 0.2186, 0.2058, 0.03572, 0.9779, 0.2058, 0.03572, 0.9779, 0.2058, 0.03572, 0.9779, 0.2058, 0.03572, 0.9779, 1.0, -0.009751, 0.0007525, 1.0, -0.009751, 0.0007525, 1.0, -0.009751, 0.0007525, 1.0, -0.009751, 0.0007525, 0.9999, 0.0009752, -0.01243, 0.9999, 0.0009752, -0.01243, 0.9999, 0.0009752, -0.01243, 0.9405, -0.0446, -0.337, 0.9405, -0.0446, -0.337, 0.9405, -0.0446, -0.337, -0.02959, 0.9991, -0.02875, -0.02959, 0.9991, -0.02875, -0.02959, 0.9991, -0.02875, -0.02959, 0.9991, -0.02875, -0.9999, 0.01013, -0.001592, -0.9999, 0.01013, -0.001592, -0.9999, 0.01013, -0.001592, -0.9999, 0.01013, -0.001592, -0.02098, 0.9779, 0.208, -0.02098, 0.9779, 0.208, -0.02098, 0.9779, 0.208, 0.05552, -0.9972, -0.04924, 0.05552, -0.9972, -0.04924, 0.05552, -0.9972, -0.04924, 1.0, -0.001686, 0.0004808, 1.0, -0.001686, 0.0004808, 1.0, -0.001686, 0.0004808, 1.0, -0.001686, 0.0004808, -0.9999, 0.01612, 0.0008048, -0.9999, 0.01612, 0.0008048, -0.9999, 0.01612, 0.0008048, 0.9353, -0.3477, 0.06573, 0.9353, -0.3477, 0.06573, 0.9353, -0.3477, 0.06573, 0.9353, -0.3477, 0.06573, 0.9996, 0.01892, 0.01855, 0.9996, 0.01892, 0.01855, 0.9996, 0.01892, 0.01855, -0.2375, -0.2197, 0.9462, -0.2375, -0.2197, 0.9462, -0.2375, -0.2197, 0.9462, 0.007145, 0.8991, -0.4376, 0.007145, 0.8991, -0.4376, 0.007145, 0.8991, -0.4376, -0.3656, -0.1317, 0.9214, -0.3656, -0.1317, 0.9214, -0.3656, -0.1317, 0.9214, 0.04888, 0.05402, -0.9973, 0.04888, 0.05402, -0.9973, 0.04888, 0.05402, -0.9973, 0.2618, 0.1268, -0.9568, 0.2618, 0.1268, -0.9568, 0.2618, 0.1268, -0.9568, 0.9317, -0.05325, -0.3594, 0.9317, -0.05325, -0.3594, 0.9317, -0.05325, -0.3594, 0.9304, -0.2998, -0.2109, 0.9304, -0.2998, -0.2109, 0.9304, -0.2998, -0.2109, 0.9461, -0.04351, 0.3208, 0.9461, -0.04351, 0.3208, 0.9461, -0.04351, 0.3208, 0.9461, -0.04351, 0.3208, 0.9998, 0.01164, -0.01471, 0.9998, 0.01164, -0.01471, 0.9998, 0.01164, -0.01471, -0.988, 0.09108, -0.1244, -0.988, 0.09108, -0.1244, -0.988, 0.09108, -0.1244, -0.988, 0.09108, -0.1244, 0.9979, 0.003641, -0.06479, 0.9979, 0.003641, -0.06479, 0.9979, 0.003641, -0.06479, 0.9999, 0.001924, -0.01025, 0.9999, 0.001924, -0.01025, 0.9999, 0.001924, -0.01025, -0.9755, 0.1769, 0.1308, -0.9755, 0.1769, 0.1308, -0.9755, 0.1769, 0.1308, -0.9995, 0.02568, 0.02081, -0.9995, 0.02568, 0.02081, -0.9995, 0.02568, 0.02081, 0.5286, -0.1064, 0.8422, 0.5286, -0.1064, 0.8422, 0.5286, -0.1064, 0.8422, 0.9999, -0.001749, -0.01243, 0.9999, -0.001749, -0.01243, 0.9999, -0.001749, -0.01243, 0.9952, 0.01181, -0.09664, 0.9952, 0.01181, -0.09664, 0.9952, 0.01181, -0.09664, -0.9877, -0.08866, -0.1288, -0.9877, -0.08866, -0.1288, -0.9877, -0.08866, -0.1288, 0.08594, 0.9944, 0.06203, 0.08594, 0.9944, 0.06203, 0.08594, 0.9944, 0.06203, 0.08594, 0.9944, 0.06203, -0.9855, -0.1679, 0.02267, -0.9855, -0.1679, 0.02267, -0.9855, -0.1679, 0.02267, -0.9979, 0.06353, 0.008205, -0.9979, 0.06353, 0.008205, -0.9979, 0.06353, 0.008205, -0.9687, -0.02584, -0.2467, -0.9687, -0.02584, -0.2467, -0.9687, -0.02584, -0.2467, -0.978, 0.001177, -0.2088, -0.978, 0.001177, -0.2088, -0.978, 0.001177, -0.2088, -0.9819, -0.04391, -0.184, -0.9819, -0.04391, -0.184, -0.9819, -0.04391, -0.184, 0.7452, -0.00529, -0.6668, 0.7452, -0.00529, -0.6668, 0.7452, -0.00529, -0.6668, 0.998, -0.01065, 0.06302, 0.998, -0.01065, 0.06302, 0.998, -0.01065, 0.06302, 0.9979, -0.003141, 0.0648, 0.9979, -0.003141, 0.0648, 0.9979, -0.003141, 0.0648, -0.1372, -0.9903, -0.02122, -0.1372, -0.9903, -0.02122, -0.1372, -0.9903, -0.02122, 0.03144, -0.991, -0.1301, 0.03144, -0.991, -0.1301, 0.03144, -0.991, -0.1301, -0.9731, -0.2288, 0.02613, -0.9731, -0.2288, 0.02613, -0.9731, -0.2288, 0.02613, -0.9731, -0.2288, 0.02613, -0.03023, 0.992, 0.1229, -0.03023, 0.992, 0.1229, -0.03023, 0.992, 0.1229, -0.02577, 0.985, 0.1708, -0.02577, 0.985, 0.1708, -0.02577, 0.985, 0.1708, 0.03423, 0.9984, 0.04437, 0.03423, 0.9984, 0.04437, 0.03423, 0.9984, 0.04437, -0.007018, -0.9981, -0.06079, -0.007018, -0.9981, -0.06079, -0.007018, -0.9981, -0.06079, -0.3978, 0.05352, -0.9159, -0.3978, 0.05352, -0.9159, -0.3978, 0.05352, -0.9159, -0.02195, -0.01963, 0.9996, -0.02195, -0.01963, 0.9996, -0.02195, -0.01963, 0.9996, 0.3056, -0.117, 0.9449, 0.3056, -0.117, 0.9449, 0.3056, -0.117, 0.9449, 0.2963, -0.1253, 0.9468, 0.2963, -0.1253, 0.9468, 0.2963, -0.1253, 0.9468, -1.0, -0.004661, -0.003303, -1.0, -0.004661, -0.003303, -1.0, -0.004661, -0.003303, 0.0221, -0.3438, -0.9388, 0.0221, -0.3438, -0.9388, 0.0221, -0.3438, -0.9388, -0.004422, 0.3049, 0.9524, -0.004422, 0.3049, 0.9524, -0.004422, 0.3049, 0.9524, -0.004422, 0.3049, 0.9524, -0.004326, -1.0, -0.001825, -0.004326, -1.0, -0.001825, -0.004326, -1.0, -0.001825, 0.05036, -0.2051, 0.9774, 0.05036, -0.2051, 0.9774, 0.05036, -0.2051, 0.9774, 0.003413, 0.8952, -0.4457, 0.003413, 0.8952, -0.4457, 0.003413, 0.8952, -0.4457, 0.003413, 0.8952, -0.4457, 1.0, 0.0007885, 0.002966, 1.0, 0.0007885, 0.002966, 1.0, 0.0007885, 0.002966, 0.9734, 0.07866, -0.2154, 0.9734, 0.07866, -0.2154, 0.9734, 0.07866, -0.2154, -0.03497, 0.9739, -0.2242, -0.03497, 0.9739, -0.2242, -0.03497, 0.9739, -0.2242, 1.61e-07, 0.5109, 0.8596, 1.61e-07, 0.5109, 0.8596, 1.61e-07, 0.5109, 0.8596, 1.61e-07, 0.5109, 0.8596, -0.9622, -0.2723, -0.005468, -0.9622, -0.2723, -0.005468, -0.9622, -0.2723, -0.005468, 0.01711, 0.9696, 0.2442, 0.01711, 0.9696, 0.2442, 0.01711, 0.9696, 0.2442, -0.001181, 0.9726, 0.2323, -0.001181, 0.9726, 0.2323, -0.001181, 0.9726, 0.2323, 0.9817, 0.1898, -0.01303, 0.9817, 0.1898, -0.01303, 0.9817, 0.1898, -0.01303, 0.9732, 0.08178, -0.2151, 0.9732, 0.08178, -0.2151, 0.9732, 0.08178, -0.2151, -0.9492, -0.1738, 0.2623, -0.9492, -0.1738, 0.2623, -0.9492, -0.1738, 0.2623, -0.993, -0.1021, 0.05865, -0.993, -0.1021, 0.05865, -0.993, -0.1021, 0.05865, -0.06562, -0.01073, 0.9978, -0.06562, -0.01073, 0.9978, -0.06562, -0.01073, 0.9978, -0.01638, -0.9978, 0.06401, -0.01638, -0.9978, 0.06401, -0.01638, -0.9978, 0.06401, 0.08306, -0.9936, -0.07606, 0.08306, -0.9936, -0.07606, 0.08306, -0.9936, -0.07606, -0.03693, -0.9993, 0.003882, -0.03693, -0.9993, 0.003882, -0.03693, -0.9993, 0.003882, 0.7118, 0.0002968, 0.7024, 0.7118, 0.0002968, 0.7024, 0.7118, 0.0002968, 0.7024, 0.8663, -0.2047, 0.4556, 0.8663, -0.2047, 0.4556, 0.8663, -0.2047, 0.4556, 0.7506, 0.01138, 0.6607, 0.7506, 0.01138, 0.6607, 0.7506, 0.01138, 0.6607, -0.8546, 0.5188, 0.02122, -0.8546, 0.5188, 0.02122, -0.8546, 0.5188, 0.02122, 0.0006873, -0.3641, -0.9314, 0.0006873, -0.3641, -0.9314, 0.0006873, -0.3641, -0.9314, 0.7519, 0.03474, 0.6584, 0.7519, 0.03474, 0.6584, 0.7519, 0.03474, 0.6584, 0.7289, 0.00105, 0.6846, 0.7289, 0.00105, 0.6846, 0.7289, 0.00105, 0.6846, 0.9819, 0.02196, 0.188, 0.9819, 0.02196, 0.188, 0.9819, 0.02196, 0.188, 0.9976, 0.0007021, -0.06912, 0.9976, 0.0007021, -0.06912, 0.9976, 0.0007021, -0.06912, -0.03024, 0.7742, 0.6322, -0.03024, 0.7742, 0.6322, -0.03024, 0.7742, 0.6322, -0.3954, 0.616, 0.6813, -0.3954, 0.616, 0.6813, -0.3954, 0.616, 0.6813, -0.2208, -0.6369, 0.7386, -0.2208, -0.6369, 0.7386, -0.2208, -0.6369, 0.7386, -0.02044, -0.424, 0.9055, -0.02044, -0.424, 0.9055, -0.02044, -0.424, 0.9055, -0.5649, 0.3906, 0.7268, -0.5649, 0.3906, 0.7268, -0.5649, 0.3906, 0.7268, -0.7155, -0.01152, 0.6986, -0.7155, -0.01152, 0.6986, -0.7155, -0.01152, 0.6986, -0.6798, -0.1992, 0.7058, -0.6798, -0.1992, 0.7058, -0.6798, -0.1992, 0.7058, -0.809, 0.09736, 0.5797, -0.809, 0.09736, 0.5797, -0.809, 0.09736, 0.5797, -0.8417, 0.3193, 0.4354, -0.8417, 0.3193, 0.4354, -0.8417, 0.3193, 0.4354, -0.9568, 0.1216, 0.2642, -0.9568, 0.1216, 0.2642, -0.9568, 0.1216, 0.2642, -0.9547, 0.2934, 0.05032, -0.9547, 0.2934, 0.05032, -0.9547, 0.2934, 0.05032, -0.9334, 0.1232, 0.3369, -0.9334, 0.1232, 0.3369, -0.9334, 0.1232, 0.3369, -0.6798, -0.07481, -0.7295, -0.6798, -0.07481, -0.7295, -0.6798, -0.07481, -0.7295, -0.7315, -0.008199, -0.6817, -0.7315, -0.008199, -0.6817, -0.7315, -0.008199, -0.6817, -0.6425, 0.04255, -0.7651, -0.6425, 0.04255, -0.7651, -0.6425, 0.04255, -0.7651, -0.6929, -0.01663, -0.7208, -0.6929, -0.01663, -0.7208, -0.6929, -0.01663, -0.7208, -0.6625, 0.02292, 0.7487, -0.6625, 0.02292, 0.7487, -0.6625, 0.02292, 0.7487, -0.9211, -0.3789, -0.08981, -0.9211, -0.3789, -0.08981, -0.9211, -0.3789, -0.08981, -0.936, -0.3267, -0.131, -0.936, -0.3267, -0.131, -0.936, -0.3267, -0.131, -0.9999, -0.01083, 0.0008091, -0.9999, -0.01083, 0.0008091, -0.9999, -0.01083, 0.0008091, 0.98, 0.1972, -0.02539, 0.98, 0.1972, -0.02539, 0.98, 0.1972, -0.02539, 0.9357, 0.3039, 0.1791, 0.9357, 0.3039, 0.1791, 0.9357, 0.3039, 0.1791, 0.8597, 0.5108, -1.56e-07, 0.8597, 0.5108, -1.56e-07, 0.8597, 0.5108, -1.56e-07, 0.9706, -0.002324, 0.2406, 0.9706, -0.002324, 0.2406, 0.9706, -0.002324, 0.2406, 0.7493, -0.09429, -0.6555, 0.7493, -0.09429, -0.6555, 0.7493, -0.09429, -0.6555, 0.002149, 1.234e-06, -1.0, 0.002149, 1.234e-06, -1.0, 0.002149, 1.234e-06, -1.0, 0.002937, -0.0001377, -1.0, 0.002937, -0.0001377, -1.0, 0.002937, -0.0001377, -1.0, 0.6632, 0.07849, -0.7443, 0.6632, 0.07849, -0.7443, 0.6632, 0.07849, -0.7443, -0.0002506, 0.5106, -0.8598, -0.0002506, 0.5106, -0.8598, -0.0002506, 0.5106, -0.8598, -0.8698, 0.1513, -0.4696, -0.8698, 0.1513, -0.4696, -0.8698, 0.1513, -0.4696, 0.7071, 0.0003, -0.7071, 0.7071, 0.0003, -0.7071, 0.7071, 0.0003, -0.7071, 0.8407, -0.02918, -0.5408, 0.8407, -0.02918, -0.5408, 0.8407, -0.02918, -0.5408, 0.7477, -0.001572, -0.664, 0.7477, -0.001572, -0.664, 0.7477, -0.001572, -0.664, 0.7071, 7.705e-07, -0.7071, 0.7071, 7.705e-07, -0.7071, 0.7071, 7.705e-07, -0.7071, -0.4762, 0.3219, 0.8183, -0.4762, 0.3219, 0.8183, -0.4762, 0.3219, 0.8183, -0.02265, 0.5444, 0.8385, -0.02265, 0.5444, 0.8385, -0.02265, 0.5444, 0.8385, 0.1281, 0.4849, 0.8651, 0.1281, 0.4849, 0.8651, 0.1281, 0.4849, 0.8651, 0.9194, -0.1513, 0.3631, 0.9194, -0.1513, 0.3631, 0.9194, -0.1513, 0.3631, 0.9194, -0.1513, 0.3631, 0.8863, 0.4413, -0.1407, 0.8863, 0.4413, -0.1407, 0.8863, 0.4413, -0.1407, 0.7324, -0.6809, -0.002586, 0.7324, -0.6809, -0.002586, 0.7324, -0.6809, -0.002586, -0.6737, -0.739, 0.0005169, -0.6737, -0.739, 0.0005169, -0.6737, -0.739, 0.0005169, 0.08471, 0.6902, -0.7186, 0.08471, 0.6902, -0.7186, 0.08471, 0.6902, -0.7186, -0.8133, 0.497, 0.3026, -0.8133, 0.497, 0.3026, -0.8133, 0.497, 0.3026, 0.8205, 0.5715, -0.01304, 0.8205, 0.5715, -0.01304, 0.8205, 0.5715, -0.01304, 0.8324, 0.5541, -1.669e-07, 0.8324, 0.5541, -1.669e-07, 0.8324, 0.5541, -1.669e-07, -0.03426, 0.5675, -0.8227, -0.03426, 0.5675, -0.8227, -0.03426, 0.5675, -0.8227, 0.4012, 0.8317, -0.3837, 0.4012, 0.8317, -0.3837, 0.4012, 0.8317, -0.3837, 0.2632, 0.9578, 0.1155, 0.2632, 0.9578, 0.1155, 0.2632, 0.9578, 0.1155, -0.6223, 0.7551, -0.2063, -0.6223, 0.7551, -0.2063, -0.6223, 0.7551, -0.2063, 0.1654, 0.7335, 0.6593, 0.1654, 0.7335, 0.6593, 0.1654, 0.7335, 0.6593, 0.7362, 0.6763, -0.02598, 0.7362, 0.6763, -0.02598, 0.7362, 0.6763, -0.02598, -0.04436, 0.1737, 0.9838, -0.04436, 0.1737, 0.9838, -0.04436, 0.1737, 0.9838, -0.001185, 0.1242, 0.9923, -0.001185, 0.1242, 0.9923, -0.001185, 0.1242, 0.9923, -0.01097, 0.136, 0.9907, -0.01097, 0.136, 0.9907, -0.01097, 0.136, 0.9907, -0.01284, 0.1136, 0.9934, -0.01284, 0.1136, 0.9934, -0.01284, 0.1136, 0.9934, -0.1515, 0.2819, 0.9474, -0.1515, 0.2819, 0.9474, -0.1515, 0.2819, 0.9474, -0.1371, 0.2881, 0.9477, -0.1371, 0.2881, 0.9477, -0.1371, 0.2881, 0.9477, 0.1875, -0.05897, 0.9805, 0.1875, -0.05897, 0.9805, 0.1875, -0.05897, 0.9805, -0.2825, -0.1994, 0.9383, -0.2825, -0.1994, 0.9383, -0.2825, -0.1994, 0.9383, -0.02141, -0.05914, 0.998, -0.02141, -0.05914, 0.998, -0.02141, -0.05914, 0.998, -0.9607, 0.2064, 0.1857, -0.9607, 0.2064, 0.1857, -0.9607, 0.2064, 0.1857, 0.04459, -0.02869, 0.9986, 0.04459, -0.02869, 0.9986, 0.04459, -0.02869, 0.9986, 0.000247, 0.01051, 0.9999, 0.000247, 0.01051, 0.9999, 0.000247, 0.01051, 0.9999, 0.09661, 0.1969, 0.9756, 0.09661, 0.1969, 0.9756, 0.09661, 0.1969, 0.9756, 0.947, 0.01659, -0.3207, 0.947, 0.01659, -0.3207, 0.947, 0.01659, -0.3207, 0.9988, 0.02647, 0.04161, 0.9988, 0.02647, 0.04161, 0.9988, 0.02647, 0.04161, 0.9652, -0.251, -0.07331, 0.9652, -0.251, -0.07331, 0.9652, -0.251, -0.07331, -0.00179, 0.9992, -0.04111, -0.00179, 0.9992, -0.04111, -0.00179, 0.9992, -0.04111, 0.09218, -0.9954, -0.02475, 0.09218, -0.9954, -0.02475, 0.09218, -0.9954, -0.02475, 0.04722, -0.9979, -0.04508, 0.04722, -0.9979, -0.04508, 0.04722, -0.9979, -0.04508, -1.0, 0.002394, -0.0009929, -1.0, 0.002394, -0.0009929, -1.0, 0.002394, -0.0009929, 1.0, 0.0005874, -0.0002681, 1.0, 0.0005874, -0.0002681, 1.0, 0.0005874, -0.0002681, 0.005898, 0.8987, -0.4385, 0.005898, 0.8987, -0.4385, 0.005898, 0.8987, -0.4385, -0.2608, -0.03289, 0.9648, -0.2608, -0.03289, 0.9648, -0.2608, -0.03289, 0.9648, -0.08497, -0.2505, 0.9644, -0.08497, -0.2505, 0.9644, -0.08497, -0.2505, 0.9644, -0.162, -0.3539, 0.9211, -0.162, -0.3539, 0.9211, -0.162, -0.3539, 0.9211, 0.05858, 0.04205, -0.9974, 0.05858, 0.04205, -0.9974, 0.05858, 0.04205, -0.9974, 0.1276, 0.2793, -0.9517, 0.1276, 0.2793, -0.9517, 0.1276, 0.2793, -0.9517, 0.908, -0.3234, -0.2665, 0.908, -0.3234, -0.2665, 0.908, -0.3234, -0.2665, 0.9155, -0.03203, -0.401, 0.9155, -0.03203, -0.401, 0.9155, -0.03203, -0.401, 0.9997, -0.025, -0.008541, 0.9997, -0.025, -0.008541, 0.9997, -0.025, -0.008541, 0.9997, -0.02563, 0.003259, 0.9997, -0.02563, 0.003259, 0.9997, -0.02563, 0.003259, 0.9645, 0.2509, -0.08227, 0.9645, 0.2509, -0.08227, 0.9645, 0.2509, -0.08227, -0.9992, 0.04043, -0.003417, -0.9992, 0.04043, -0.003417, -0.9992, 0.04043, -0.003417, -0.9998, -0.001955, -0.02007, -0.9998, -0.001955, -0.02007, -0.9998, -0.001955, -0.02007, -0.9981, 0.06157, 0.00513, -0.9981, 0.06157, 0.00513, -0.9981, 0.06157, 0.00513, 0.9976, -0.001218, 0.06909, 0.9976, -0.001218, 0.06909, 0.9976, -0.001218, 0.06909, -0.9876, -0.01058, -0.1568, -0.9876, -0.01058, -0.1568, -0.9876, -0.01058, -0.1568, -0.99, -0.02531, -0.1386, -0.99, -0.02531, -0.1386, -0.99, -0.02531, -0.1386, 0.9514, 0.0901, -0.2945, 0.9514, 0.0901, -0.2945, 0.9514, 0.0901, -0.2945, 0.9531, 0.0924, -0.2881, 0.9531, 0.0924, -0.2881, 0.9531, 0.0924, -0.2881, -0.04283, -0.9877, -0.1506, -0.04283, -0.9877, -0.1506, -0.04283, -0.9877, -0.1506, 0.03397, -0.9891, -0.1429, 0.03397, -0.9891, -0.1429, 0.03397, -0.9891, -0.1429, -0.03639, 0.9924, 0.1179, -0.03639, 0.9924, 0.1179, -0.03639, 0.9924, 0.1179, -0.01489, -0.9751, -0.2211, -0.01489, -0.9751, -0.2211, -0.01489, -0.9751, -0.2211, 0.06026, 0.001029, -0.9982, 0.06026, 0.001029, -0.9982, 0.06026, 0.001029, -0.9982, -0.07995, 0.08094, -0.9935, -0.07995, 0.08094, -0.9935, -0.07995, 0.08094, -0.9935, -0.4765, 0.1016, -0.8733, -0.4765, 0.1016, -0.8733, -0.4765, 0.1016, -0.8733, 0.1119, -0.1015, 0.9885, 0.1119, -0.1015, 0.9885, 0.1119, -0.1015, 0.9885, -1.0, -0.0001826, 0.0007138, -1.0, -0.0001826, 0.0007138, -1.0, -0.0001826, 0.0007138, 0.9876, 0.1555, 0.02013, 0.9876, 0.1555, 0.02013, 0.9876, 0.1555, 0.02013, -0.07352, -0.2955, -0.9525, -0.07352, -0.2955, -0.9525, -0.07352, -0.2955, -0.9525, 0.2056, -0.266, -0.9418, 0.2056, -0.266, -0.9418, 0.2056, -0.266, -0.9418, -0.0001863, -1.0, -0.0003102, -0.0001863, -1.0, -0.0003102, -0.0001863, -1.0, -0.0003102, 0.008043, 0.1964, -0.9805, 0.008043, 0.1964, -0.9805, 0.008043, 0.1964, -0.9805, 0.02082, 0.2169, -0.976, 0.02082, 0.2169, -0.976, 0.02082, 0.2169, -0.976, -0.01802, -0.2602, 0.9654, -0.01802, -0.2602, 0.9654, -0.01802, -0.2602, 0.9654, 1.0, -0.00284, -0.0003081, 1.0, -0.00284, -0.0003081, 1.0, -0.00284, -0.0003081, 0.04475, -0.09906, -0.9941, 0.04475, -0.09906, -0.9941, 0.04475, -0.09906, -0.9941, 0.9999, 0.007295, -0.009685, 0.9999, 0.007295, -0.009685, 0.9999, 0.007295, -0.009685, 0.981, 0.02425, -0.1923, 0.981, 0.02425, -0.1923, 0.981, 0.02425, -0.1923, 0.9942, 0.1046, -0.024, 0.9942, 0.1046, -0.024, 0.9942, 0.1046, -0.024, 0.002847, 0.9857, -0.1686, 0.002847, 0.9857, -0.1686, 0.002847, 0.9857, -0.1686, 0.9942, -0.06998, -0.08152, 0.9942, -0.06998, -0.08152, 0.9942, -0.06998, -0.08152, -0.01904, 0.978, 0.2079, -0.01904, 0.978, 0.2079, -0.01904, 0.978, 0.2079, 0.9798, 0.2001, 0.002809, 0.9798, 0.2001, 0.002809, 0.9798, 0.2001, 0.002809, 0.9938, 0.09318, 0.06025, 0.9938, 0.09318, 0.06025, 0.9938, 0.09318, 0.06025, -0.9999, -0.009597, 0.006139, -0.9999, -0.009597, 0.006139, -0.9999, -0.009597, 0.006139, -0.9744, -0.08042, 0.2098, -0.9744, -0.08042, 0.2098, -0.9744, -0.08042, 0.2098, -0.9998, 0.02035, -0.005799, -0.9998, 0.02035, -0.005799, -0.9998, 0.02035, -0.005799, -0.9639, 0.002212, 0.2664, -0.9639, 0.002212, 0.2664, -0.9639, 0.002212, 0.2664, 0.01709, -0.9982, 0.05667, 0.01709, -0.9982, 0.05667, 0.01709, -0.9982, 0.05667, 0.0007753, -1.0, -0.005881, 0.0007753, -1.0, -0.005881, 0.0007753, -1.0, -0.005881, 0.01489, -0.996, 0.08781, 0.01489, -0.996, 0.08781, 0.01489, -0.996, 0.08781])] * 3)])

# ---- objects
ob_cube_001 = bpy.data.objects.new('Cube.001', me_cube_001)
ob_cube = bpy.data.objects.new('Cube', me_cube)

# ---- transforms, parenting, visibility, modifiers, constraints
ob_cube_001.location = (0.0, 0.0, 0.0)
ob_cube_001.lineart.crease_threshold = 0.0
_vg = ob_cube_001.vertex_groups.new(name='Bone')
ob_cube.location = (0.0, 0.0, 0.0)
ob_cube.lineart.crease_threshold = 0.0

# ---- collection membership
col_collection_1.objects.link(ob_cube_001)
col_collection_1.objects.link(ob_cube)

# ---- scene / render settings (as saved in the file)
scene.frame_start = 1; scene.frame_end = 20; scene.frame_set(1)
scene.render.engine = 'BLENDER_EEVEE_NEXT'
scene.render.resolution_percentage = 50
scene.render.dither_intensity = 0.0
scene.cycles.use_denoising = False
scene.cycles.samples = 128
scene.cycles.sampling_pattern = 'TABULATED_SOBOL'
scene.cycles.light_sampling_threshold = 0.0
scene.cycles.use_adaptive_sampling = False
scene.cycles.use_light_tree = False
scene.cycles.blur_glossy = 0.0
scene.cycles.sample_clamp_indirect = 0.0
scene.view_settings.view_transform = 'Standard'
bpy.context.view_layer.update()

# ---- added for rendering (the .blend has no active camera and no usable light): camera, sun
cam_auto = bpy.data.cameras.new('AutoCamera')
cam_auto.lens = 50.0
cam_auto.sensor_width = 36.0
cam_auto.clip_end = 1000.0
ob_auto_camera = bpy.data.objects.new('AutoCamera', cam_auto)
scene.collection.objects.link(ob_auto_camera)
ob_auto_camera.location = (53.3527, -65.3182, 45.8284)
ob_auto_camera.rotation_euler = (1.09748, -7.21219e-08, 0.694738)
scene.camera = ob_auto_camera
light_auto_sun = bpy.data.lights.new('AutoSun', 'SUN')
light_auto_sun.energy = 3.0
light_auto_sun.angle = 0.0523599
ob_auto_sun = bpy.data.objects.new('AutoSun', light_auto_sun)
scene.collection.objects.link(ob_auto_sun)
ob_auto_sun.rotation_euler = (0.872665, 0.174533, 0.523599)
bpy.context.view_layer.update()
